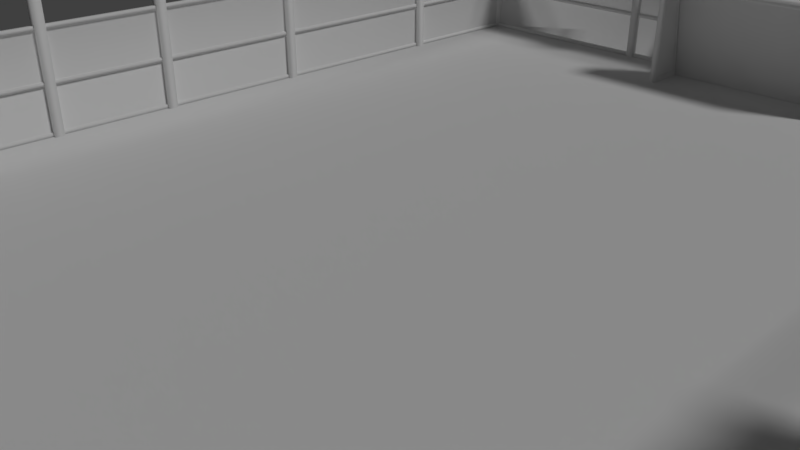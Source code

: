# Source: Quadra_p_blica.blend  (saved by Blender 2.79.0; exported with 4.5.12 LTS)
import bpy
from mathutils import Matrix  # noqa: F401  (used for matrix-valued properties, if any)

bpy.ops.wm.read_factory_settings(use_empty=True)
scene = bpy.context.scene
scene.name = 'Scene'

# ---- collections
col_collection_1 = bpy.data.collections.new('Collection 1'); scene.collection.children.link(col_collection_1)

# ---- materials (node trees are filled in below, after node groups)
mat_material = bpy.data.materials.new('Material')
mat_material.alpha_threshold = 0.0
mat_material.use_transparent_shadow = False
mat_material.roughness = 0.5
mat_material.specular_intensity = 0.03
mat_material.line_color = (0.0, 0.0, 0.0, 1.0)
mat_material_002 = bpy.data.materials.new('Material.002')
mat_material_002.alpha_threshold = 0.0
mat_material_002.use_transparent_shadow = False
mat_material_002.roughness = 0.5
mat_material_002.specular_intensity = 0.03

# ---- material node trees

# ---- world
world_world = bpy.data.worlds.new('World'); scene.world = world_world
world_world.color = (0.05088, 0.05088, 0.05088)
world_world.use_sun_shadow = False
world_world.sun_shadow_jitter_overblur = 0.0
world_world.cycles.sampling_method = 'MANUAL'

# ---- cameras
cam_camera = bpy.data.cameras.new('Camera')
cam_camera.clip_end = 100.0
cam_camera.lens = 35.0
cam_camera.sensor_width = 32.0
cam_camera.sensor_height = 18.0
cam_camera.ortho_scale = 7.314
cam_camera.dof.focus_distance = 0.0
cam_camera.dof.aperture_fstop = 128.0

# ---- lights
light_lamp = bpy.data.lights.new('Lamp', 'SUN')
light_lamp.transmission_factor = 0.0
light_lamp.cutoff_distance = 30.0
light_lamp.angle = 0.1993
light_lamp.energy = 1.0
light_lamp.shadow_buffer_clip_start = 1.001
light_lamp.shadow_soft_size = 0.1
light_lamp.shadow_cascade_max_distance = 1000.0

# ---- meshes
me_cube = bpy.data.meshes.new('Cube')
me_cube.from_pydata([(6.909, 10.47, 0.0), (-6.909, 10.47, 0.0), (6.909, -10.47, 0.0), (-6.909, -10.47, 0.0), (5.642, 8.974, 0.0), (-5.642, 8.974, 0.0), (5.642, -8.974, 0.0), (-5.642, -8.974, 0.0), (6.909, 10.47, 1.874), (-6.909, 10.47, 1.874), (6.909, -10.47, 1.874), (-6.909, -10.47, 1.874), (6.918, 10.48, 0.0), (-6.918, 10.48, 0.0), (6.918, -10.48, 0.0), (-6.918, -10.48, 0.0), (6.918, 10.48, 1.874), (-6.918, 10.48, 1.874), (6.918, -10.48, 1.874), (-6.918, -10.48, 1.874), (-1.619, -9.082, 0.001248), (-1.619, -9.082, 0.1076), (-1.619, -8.976, 0.001248), (-1.619, -8.976, 0.1076), (-1.512, -9.082, 0.001248), (-1.512, -9.082, 0.1076), (-1.512, -8.976, 0.001248), (-1.512, -8.976, 0.1076), (-1.619, -9.082, 1.899), (-1.619, -8.976, 1.899), (-1.512, -8.976, 1.899), (-1.512, -9.082, 1.899), (-1.619, -9.082, 2.003), (-1.619, -8.976, 2.003), (-1.512, -8.976, 2.003), (-1.512, -9.082, 2.003), (1.557, -9.073, 2.004), (-1.536, -9.073, 2.004), (1.557, -9.524, 2.004), (-1.536, -9.524, 2.004), (-1.512, -9.437, 1.899), (-1.619, -9.437, 1.899), (-1.512, -9.437, 2.003), (-1.619, -9.437, 2.003), (-1.512, -9.521, 1.899), (-1.619, -9.521, 1.899), (-1.512, -9.521, 2.003), (-1.619, -9.521, 2.003), (-1.512, -9.703, 0.1077), (-1.619, -9.703, 0.1077), (-1.512, -9.787, 0.1077), (-1.619, -9.787, 0.1077), (-1.512, -9.703, 0.001027), (-1.619, -9.703, 0.001027), (-1.512, -9.787, 0.001027), (-1.619, -9.787, 0.001027), (1.619, -9.082, 0.001248), (1.619, -9.082, 0.1076), (1.619, -8.976, 0.001248), (1.619, -8.976, 0.1076), (1.512, -9.082, 0.001248), (1.512, -9.082, 0.1076), (1.512, -8.976, 0.001248), (1.512, -8.976, 0.1076), (1.619, -9.082, 1.899), (1.619, -8.976, 1.899), (1.512, -8.976, 1.899), (1.512, -9.082, 1.899), (1.619, -9.082, 2.003), (1.619, -8.976, 2.003), (1.512, -8.976, 2.003), (1.512, -9.082, 2.003), (1.512, -9.437, 1.899), (1.619, -9.437, 1.899), (1.512, -9.437, 2.003), (1.619, -9.437, 2.003), (1.512, -9.521, 1.899), (1.619, -9.521, 1.899), (1.512, -9.521, 2.003), (1.619, -9.521, 2.003), (1.512, -9.703, 0.1077), (1.619, -9.703, 0.1077), (1.512, -9.787, 0.1077), (1.619, -9.787, 0.1077), (1.512, -9.703, 0.001027), (1.619, -9.703, 0.001027), (1.512, -9.787, 0.001027), (1.619, -9.787, 0.001027), (1.557, -9.792, 0.1073), (-1.536, -9.792, 0.1073), (1.557, -9.792, -0.0001594), (-1.536, -9.792, -0.0001594), (1.559, -9.504, 1.888), (1.559, -9.725, 0.09388), (1.559, -9.041, 1.888), (1.559, -9.041, 0.09388), (-1.586, -9.504, 1.888), (-1.586, -9.725, 0.09388), (-1.586, -9.041, 1.888), (-1.586, -9.041, 0.09388), (6.813, -1.132, -0.003466), (6.813, -1.132, 3.014), (6.813, -0.9599, -0.003466), (6.813, -0.9599, 3.014), (6.985, -1.132, -0.003466), (6.985, -1.132, 3.014), (6.985, -0.9599, -0.003466), (6.985, -0.9599, 3.014), (-6.951, 10.42, 2.853), (-6.951, -10.43, 2.853), (-6.951, 10.42, 2.929), (-6.951, -10.43, 2.929), (-6.875, 10.42, 2.853), (-6.875, -10.43, 2.853), (-6.875, 10.42, 2.929), (-6.875, -10.43, 2.929), (6.874, 1.087, 2.854), (6.95, 1.087, 2.854), (6.874, 1.087, 2.93), (6.95, 1.087, 2.93), (6.829, 10.4, 2.853), (-6.841, 10.4, 2.853), (6.829, 10.4, 2.929), (-6.841, 10.4, 2.929), (6.829, 10.48, 2.853), (-6.841, 10.48, 2.853), (6.829, 10.48, 2.929), (-6.841, 10.48, 2.929), (6.95, 10.42, 2.93), (6.95, 10.42, 2.854), (6.874, 10.42, 2.93), (6.874, 10.42, 2.854), (6.918, -1.044, 0.0), (6.918, 1.044, 0.0), (6.918, -1.044, 1.874), (6.918, 1.044, 1.874), (5.642, -0.8954, 0.0), (5.642, 0.8954, 0.0), (-5.642, 0.8954, 0.0), (-5.642, -0.8954, 0.0), (6.909, -1.044, 0.0), (6.909, 1.044, 0.0), (-6.909, 1.044, 0.0), (-6.909, -1.044, 0.0), (6.909, -1.044, 1.874), (6.909, 1.044, 1.874), (-6.909, 1.044, 1.874), (-6.909, -1.044, 1.874), (6.959, 1.176, 2.845), (6.959, 1.176, 2.939), (6.865, 1.176, 2.939), (6.865, 1.176, 2.845), (6.959, -1.026, 2.939), (6.959, -1.026, 2.845), (6.865, -1.026, 2.939), (6.865, -1.026, 2.845), (6.918, -1.025, 0.04402), (6.918, 1.025, 0.04402), (6.918, -1.025, 2.895), (6.918, 1.025, 2.895), (6.944, 1.176, 0.7962), (6.944, 1.176, 0.8605), (6.88, 1.176, 0.8605), (6.88, 1.176, 0.7962), (6.944, -1.026, 0.8605), (6.944, -1.026, 0.7962), (6.88, -1.026, 0.8605), (6.88, -1.026, 0.7962), (6.892, -1.025, 2.895), (6.892, 1.025, 2.895), (6.892, -1.025, 0.04402), (6.892, 1.025, 0.04402), (6.941, -0.893, 2.887), (6.941, -0.9517, 2.887), (6.883, -0.9517, 2.887), (6.883, -0.893, 2.887), (6.941, -0.9517, 0.05733), (6.941, -0.893, 0.05733), (6.883, -0.9517, 0.05733), (6.883, -0.893, 0.05733), (6.858, 0.7217, 1.224), (6.858, 0.7217, 1.54), (6.858, 0.9467, 1.224), (6.858, 0.9467, 1.54), (6.954, 0.7217, 1.224), (6.954, 0.7217, 1.54), (6.954, 0.9467, 1.224), (6.954, 0.9467, 1.54), (6.944, 1.176, 1.8), (6.944, 1.176, 1.864), (6.88, 1.176, 1.864), (6.88, 1.176, 1.8), (6.944, -1.026, 1.864), (6.944, -1.026, 1.8), (6.88, -1.026, 1.864), (6.88, -1.026, 1.8), (6.941, 1.058, 2.887), (6.941, 0.9997, 2.887), (6.883, 0.9997, 2.887), (6.883, 1.058, 2.887), (6.941, 0.9997, 0.05733), (6.941, 1.058, 0.05733), (6.883, 0.9997, 0.05733), (6.883, 1.058, 0.05733), (6.959, 1.176, 0.008877), (6.959, 1.176, 0.1029), (6.865, 1.176, 0.1029), (6.865, 1.176, 0.008877), (6.959, -1.026, 0.1029), (6.959, -1.026, 0.008876), (6.865, -1.026, 0.1029), (6.865, -1.026, 0.008876), (6.813, 1.075, -0.003466), (6.813, 1.075, 3.014), (6.813, 1.247, -0.003466), (6.813, 1.247, 3.014), (6.985, 1.075, -0.003466), (6.985, 1.075, 3.014), (6.985, 1.247, -0.003466), (6.985, 1.247, 3.014), (6.874, -10.45, 2.854), (6.95, -10.45, 2.854), (6.874, -10.45, 2.93), (6.95, -10.45, 2.93), (6.95, -1.118, 2.93), (6.95, -1.118, 2.854), (6.874, -1.118, 2.93), (6.874, -1.118, 2.854), (6.874, 1.087, 1.811), (6.95, 1.087, 1.811), (6.874, 1.087, 1.887), (6.95, 1.087, 1.887), (6.95, 10.42, 1.887), (6.95, 10.42, 1.811), (6.874, 10.42, 1.887), (6.874, 10.42, 1.811), (6.874, -10.45, 1.811), (6.95, -10.45, 1.811), (6.874, -10.45, 1.887), (6.95, -10.45, 1.887), (6.95, -1.118, 1.887), (6.95, -1.118, 1.811), (6.874, -1.118, 1.887), (6.874, -1.118, 1.811), (6.874, 1.087, 0.9052), (6.95, 1.087, 0.9052), (6.874, 1.087, 0.9813), (6.95, 1.087, 0.9813), (6.95, 10.42, 0.9813), (6.95, 10.42, 0.9052), (6.874, 10.42, 0.9813), (6.874, 10.42, 0.9052), (6.874, -10.45, 0.9052), (6.95, -10.45, 0.9052), (6.874, -10.45, 0.9813), (6.95, -10.45, 0.9813), (6.95, -1.118, 0.9813), (6.95, -1.118, 0.9052), (6.874, -1.118, 0.9813), (6.874, -1.118, 0.9052), (6.874, 1.087, 0.009133), (6.95, 1.087, 0.009133), (6.874, 1.087, 0.08517), (6.95, 1.087, 0.08517), (6.95, 10.42, 0.08517), (6.95, 10.42, 0.009133), (6.874, 10.42, 0.08517), (6.874, 10.42, 0.009133), (6.874, -10.45, 0.009133), (6.95, -10.45, 0.009133), (6.874, -10.45, 0.08517), (6.95, -10.45, 0.08517), (6.95, -1.118, 0.08517), (6.95, -1.118, 0.009133), (6.874, -1.118, 0.08517), (6.874, -1.118, 0.009133), (6.813, 3.879, -0.003466), (6.813, 3.879, 3.014), (6.813, 4.051, -0.003466), (6.813, 4.051, 3.014), (6.985, 3.879, -0.003466), (6.985, 3.879, 3.014), (6.985, 4.051, -0.003466), (6.985, 4.051, 3.014), (6.813, 7.557, -0.003466), (6.813, 7.557, 3.014), (6.813, 7.729, -0.003466), (6.813, 7.729, 3.014), (6.985, 7.557, -0.003466), (6.985, 7.557, 3.014), (6.985, 7.729, -0.003466), (6.985, 7.729, 3.014), (6.813, 10.38, -0.003466), (6.813, 10.38, 3.014), (6.813, 10.56, -0.003466), (6.813, 10.56, 3.014), (6.985, 10.38, -0.003466), (6.985, 10.38, 3.014), (6.985, 10.56, -0.003466), (6.985, 10.56, 3.014), (6.813, -10.54, -0.003466), (6.813, -10.54, 3.014), (6.813, -10.37, -0.003466), (6.813, -10.37, 3.014), (6.985, -10.54, -0.003466), (6.985, -10.54, 3.014), (6.985, -10.37, -0.003466), (6.985, -10.37, 3.014), (6.813, -6.803, -0.003466), (6.813, -6.803, 3.014), (6.813, -6.631, -0.003466), (6.813, -6.631, 3.014), (6.985, -6.803, -0.003466), (6.985, -6.803, 3.014), (6.985, -6.631, -0.003466), (6.985, -6.631, 3.014), (6.813, -3.976, -0.003466), (6.813, -3.976, 3.014), (6.813, -3.804, -0.003466), (6.813, -3.804, 3.014), (6.985, -3.976, -0.003466), (6.985, -3.976, 3.014), (6.985, -3.804, -0.003466), (6.985, -3.804, 3.014), (-6.997, -1.132, -0.003466), (-6.997, -1.132, 3.014), (-6.997, -0.9599, -0.003466), (-6.997, -0.9599, 3.014), (-6.825, -1.132, -0.003466), (-6.825, -1.132, 3.014), (-6.825, -0.9599, -0.003466), (-6.825, -0.9599, 3.014), (-6.997, 1.075, -0.003466), (-6.997, 1.075, 3.014), (-6.997, 1.247, -0.003466), (-6.997, 1.247, 3.014), (-6.825, 1.075, -0.003466), (-6.825, 1.075, 3.014), (-6.825, 1.247, -0.003466), (-6.825, 1.247, 3.014), (-6.997, 3.879, -0.003466), (-6.997, 3.879, 3.014), (-6.997, 4.051, -0.003466), (-6.997, 4.051, 3.014), (-6.825, 3.879, -0.003466), (-6.825, 3.879, 3.014), (-6.825, 4.051, -0.003466), (-6.825, 4.051, 3.014), (-6.997, 7.557, -0.003466), (-6.997, 7.557, 3.014), (-6.997, 7.729, -0.003466), (-6.997, 7.729, 3.014), (-6.825, 7.557, -0.003466), (-6.825, 7.557, 3.014), (-6.825, 7.729, -0.003466), (-6.825, 7.729, 3.014), (-6.997, 10.38, -0.003466), (-6.997, 10.38, 3.014), (-6.997, 10.56, -0.003466), (-6.997, 10.56, 3.014), (-6.825, 10.38, -0.003466), (-6.825, 10.38, 3.014), (-6.825, 10.56, -0.003466), (-6.825, 10.56, 3.014), (-6.997, -10.55, -0.003466), (-6.997, -10.55, 3.014), (-6.997, -10.38, -0.003466), (-6.997, -10.38, 3.014), (-6.825, -10.55, -0.003466), (-6.825, -10.55, 3.014), (-6.825, -10.38, -0.003466), (-6.825, -10.38, 3.014), (-6.997, -6.803, -0.003466), (-6.997, -6.803, 3.014), (-6.997, -6.631, -0.003466), (-6.997, -6.631, 3.014), (-6.825, -6.803, -0.003466), (-6.825, -6.803, 3.014), (-6.825, -6.631, -0.003466), (-6.825, -6.631, 3.014), (-6.997, -3.976, -0.003466), (-6.997, -3.976, 3.014), (-6.997, -3.804, -0.003466), (-6.997, -3.804, 3.014), (-6.825, -3.976, -0.003466), (-6.825, -3.976, 3.014), (-6.825, -3.804, -0.003466), (-6.825, -3.804, 3.014), (2.931, 10.38, -0.003466), (2.931, 10.38, 3.014), (2.931, 10.56, -0.003466), (2.931, 10.56, 3.014), (3.103, 10.38, -0.003466), (3.103, 10.38, 3.014), (3.103, 10.56, -0.003466), (3.103, 10.56, 3.014), (-0.1577, 10.38, -0.003466), (-0.1577, 10.38, 3.014), (-0.1577, 10.56, -0.003466), (-0.1577, 10.56, 3.014), (0.01416, 10.38, -0.003466), (0.01416, 10.38, 3.014), (0.01416, 10.56, -0.003466), (0.01416, 10.56, 3.014), (-3.05, 10.38, -0.003466), (-3.05, 10.38, 3.014), (-3.05, 10.56, -0.003466), (-3.05, 10.56, 3.014), (-2.878, 10.38, -0.003466), (-2.878, 10.38, 3.014), (-2.878, 10.56, -0.003466), (-2.878, 10.56, 3.014), (2.931, -10.56, -0.003466), (2.931, -10.56, 3.014), (2.931, -10.39, -0.003466), (2.931, -10.39, 3.014), (3.103, -10.56, -0.003466), (3.103, -10.56, 3.014), (3.103, -10.39, -0.003466), (3.103, -10.39, 3.014), (-0.1577, -10.56, -0.003466), (-0.1577, -10.56, 3.014), (-0.1577, -10.39, -0.003466), (-0.1577, -10.39, 3.014), (0.01416, -10.56, -0.003466), (0.01416, -10.56, 3.014), (0.01416, -10.39, -0.003466), (0.01416, -10.39, 3.014), (-3.05, -10.56, -0.003466), (-3.05, -10.56, 3.014), (-3.05, -10.39, -0.003466), (-3.05, -10.39, 3.014), (-2.878, -10.56, -0.003466), (-2.878, -10.56, 3.014), (-2.878, -10.39, -0.003466), (-2.878, -10.39, 3.014), (-6.951, 10.42, 1.833), (-6.951, -10.43, 1.833), (-6.951, 10.42, 1.909), (-6.951, -10.43, 1.909), (-6.875, 10.42, 1.833), (-6.875, -10.43, 1.833), (-6.875, 10.42, 1.909), (-6.875, -10.43, 1.909), (6.829, 10.4, 1.833), (-6.841, 10.4, 1.833), (6.829, 10.4, 1.909), (-6.841, 10.4, 1.909), (6.829, 10.48, 1.833), (-6.841, 10.48, 1.833), (6.829, 10.48, 1.909), (-6.841, 10.48, 1.909), (-6.951, 10.42, 0.8924), (-6.951, -10.43, 0.8924), (-6.951, 10.42, 0.9685), (-6.951, -10.43, 0.9685), (-6.875, 10.42, 0.8924), (-6.875, -10.43, 0.8924), (-6.875, 10.42, 0.9685), (-6.875, -10.43, 0.9685), (6.829, 10.4, 0.8924), (-6.841, 10.4, 0.8924), (6.829, 10.4, 0.9685), (-6.841, 10.4, 0.9685), (6.829, 10.48, 0.8924), (-6.841, 10.48, 0.8924), (6.829, 10.48, 0.9685), (-6.841, 10.48, 0.9685), (-6.951, 10.42, 0.001429), (-6.951, -10.43, 0.001429), (-6.951, 10.42, 0.07747), (-6.951, -10.43, 0.07747), (-6.875, 10.42, 0.001429), (-6.875, -10.43, 0.001429), (-6.875, 10.42, 0.07747), (-6.875, -10.43, 0.07747), (6.829, 10.4, 0.001429), (-6.841, 10.4, 0.001429), (6.829, 10.4, 0.07747), (-6.841, 10.4, 0.07747), (6.829, 10.48, 0.001429), (-6.841, 10.48, 0.001429), (6.829, 10.48, 0.07747), (-6.841, 10.48, 0.07747), (6.829, -10.51, 2.853), (-6.841, -10.51, 2.853), (6.829, -10.51, 2.929), (-6.841, -10.51, 2.929), (6.829, -10.44, 2.853), (-6.841, -10.44, 2.853), (6.829, -10.44, 2.929), (-6.841, -10.44, 2.929), (6.829, -10.51, 1.833), (-6.841, -10.51, 1.833), (6.829, -10.51, 1.909), (-6.841, -10.51, 1.909), (6.829, -10.44, 1.833), (-6.841, -10.44, 1.833), (6.829, -10.44, 1.909), (-6.841, -10.44, 1.909), (6.829, -10.51, 0.8924), (-6.841, -10.51, 0.8924), (6.829, -10.51, 0.9685), (-6.841, -10.51, 0.9685), (6.829, -10.44, 0.8924), (-6.841, -10.44, 0.8924), (6.829, -10.44, 0.9685), (-6.841, -10.44, 0.9685), (6.829, -10.51, 0.001429), (-6.841, -10.51, 0.001429), (6.829, -10.51, 0.07747), (-6.841, -10.51, 0.07747), (6.829, -10.44, 0.001429), (-6.841, -10.44, 0.001429), (6.829, -10.44, 0.07747), (-6.841, -10.44, 0.07747), (1.534, -9.078, 1.99), (-1.514, -9.078, 1.99), (1.534, -9.523, 1.99), (-1.514, -9.523, 1.99), (1.534, -9.787, 0.1206), (-1.514, -9.787, 0.1206), (1.534, -9.787, 0.01466), (-1.514, -9.787, 0.01466), (1.536, -9.503, 1.875), (1.536, -9.721, 0.1073), (1.536, -9.046, 1.875), (1.536, -9.046, 0.1073), (-1.563, -9.503, 1.875), (-1.563, -9.721, 0.1073), (-1.563, -9.046, 1.875), (-1.563, -9.046, 0.1073), (1.618, 9.174, 0.001248), (1.618, 9.174, 0.1076), (1.618, 9.067, 0.001248), (1.618, 9.067, 0.1076), (1.511, 9.174, 0.001248), (1.511, 9.174, 0.1076), (1.511, 9.067, 0.001248), (1.511, 9.067, 0.1076), (1.618, 9.174, 1.899), (1.618, 9.067, 1.899), (1.511, 9.067, 1.899), (1.511, 9.174, 1.899), (1.618, 9.174, 2.003), (1.618, 9.067, 2.003), (1.511, 9.067, 2.003), (1.511, 9.174, 2.003), (-1.558, 9.164, 2.004), (1.535, 9.164, 2.004), (-1.558, 9.615, 2.004), (1.535, 9.615, 2.004), (1.511, 9.528, 1.899), (1.618, 9.528, 1.899), (1.511, 9.528, 2.003), (1.618, 9.528, 2.003), (1.511, 9.612, 1.899), (1.618, 9.612, 1.899), (1.511, 9.612, 2.003), (1.618, 9.612, 2.003), (1.511, 9.795, 0.1077), (1.618, 9.795, 0.1077), (1.511, 9.879, 0.1077), (1.618, 9.879, 0.1077), (1.511, 9.795, 0.001027), (1.618, 9.795, 0.001027), (1.511, 9.879, 0.001027), (1.618, 9.879, 0.001027), (-1.62, 9.174, 0.001248), (-1.62, 9.174, 0.1076), (-1.62, 9.067, 0.001248), (-1.62, 9.067, 0.1076), (-1.514, 9.174, 0.001248), (-1.514, 9.174, 0.1076), (-1.514, 9.067, 0.001248), (-1.514, 9.067, 0.1076), (-1.62, 9.174, 1.899), (-1.62, 9.067, 1.899), (-1.514, 9.067, 1.899), (-1.514, 9.174, 1.899), (-1.62, 9.174, 2.003), (-1.62, 9.067, 2.003), (-1.514, 9.067, 2.003), (-1.514, 9.174, 2.003), (-1.514, 9.528, 1.899), (-1.62, 9.528, 1.899), (-1.514, 9.528, 2.003), (-1.62, 9.528, 2.003), (-1.514, 9.612, 1.899), (-1.62, 9.612, 1.899), (-1.514, 9.612, 2.003), (-1.62, 9.612, 2.003), (-1.514, 9.795, 0.1077), (-1.62, 9.795, 0.1077), (-1.514, 9.879, 0.1077), (-1.62, 9.879, 0.1077), (-1.514, 9.795, 0.001027), (-1.62, 9.795, 0.001027), (-1.514, 9.879, 0.001027), (-1.62, 9.879, 0.001027), (-1.558, 9.884, 0.1073), (1.535, 9.884, 0.1073), (-1.558, 9.884, -0.0001594), (1.535, 9.884, -0.0001594), (-1.56, 9.595, 1.888), (-1.56, 9.816, 0.09388), (-1.56, 9.132, 1.888), (-1.56, 9.132, 0.09388), (1.585, 9.595, 1.888), (1.585, 9.816, 0.09388), (1.585, 9.132, 1.888), (1.585, 9.132, 0.09388), (-1.535, 9.169, 1.99), (1.513, 9.169, 1.99), (-1.535, 9.614, 1.99), (1.513, 9.614, 1.99), (-1.535, 9.878, 0.1206), (1.513, 9.878, 0.1206), (-1.535, 9.878, 0.01466), (1.513, 9.878, 0.01466), (-1.537, 9.594, 1.875), (-1.537, 9.812, 0.1073), (-1.537, 9.138, 1.875), (-1.537, 9.138, 0.1073), (1.561, 9.594, 1.875), (1.561, 9.812, 0.1073), (1.561, 9.138, 1.875), (1.561, 9.138, 0.1073)], [], [(138, 137, 4, 5), (5, 4, 0, 1), (136, 6, 2, 140), (6, 7, 3, 2), (138, 5, 1, 142), (2, 3, 11, 10), (1, 0, 8, 9), (142, 1, 9, 146), (140, 2, 10, 144), (14, 18, 19, 15), (13, 17, 16, 12), (15, 19, 17, 13), (132, 134, 18, 14), (20, 21, 23, 22), (22, 23, 27, 26), (26, 27, 25, 24), (21, 49, 48, 25), (56, 58, 59, 57), (27, 23, 29, 30), (70, 34, 35, 71), (25, 27, 30, 31), (23, 21, 28, 29), (21, 25, 31, 28), (34, 33, 32, 35), (29, 28, 32, 33), (31, 35, 42, 40), (30, 29, 33, 34), (40, 42, 46, 44), (39, 38, 36, 37), (71, 35, 31, 67), (66, 30, 34, 70), (35, 32, 43, 42), (28, 31, 40, 41), (32, 28, 41, 43), (45, 44, 46, 47), (40, 44, 50, 48), (43, 41, 45, 47), (42, 43, 47, 46), (48, 50, 54, 52), (41, 40, 48, 49), (45, 41, 49, 51), (44, 45, 51, 50), (25, 48, 52, 24), (20, 53, 49, 21), (51, 49, 53, 55), (50, 51, 55, 54), (58, 62, 63, 59), (62, 60, 61, 63), (57, 61, 80, 81), (63, 66, 65, 59), (96, 98, 99, 97), (61, 67, 66, 63), (59, 65, 64, 57), (57, 64, 67, 61), (70, 71, 68, 69), (65, 69, 68, 64), (67, 72, 74, 71), (66, 70, 69, 65), (72, 76, 78, 74), (38, 39, 89, 88), (88, 89, 91, 90), (92, 93, 95, 94), (71, 74, 75, 68), (64, 73, 72, 67), (68, 75, 73, 64), (77, 79, 78, 76), (72, 80, 82, 76), (75, 79, 77, 73), (74, 78, 79, 75), (80, 84, 86, 82), (73, 81, 80, 72), (77, 83, 81, 73), (76, 82, 83, 77), (61, 60, 84, 80), (56, 57, 81, 85), (83, 87, 85, 81), (82, 86, 87, 83), (67, 31, 30, 66), (100, 101, 103, 102), (102, 103, 107, 106), (106, 107, 105, 104), (104, 105, 101, 100), (107, 103, 101, 105), (108, 109, 111, 110), (110, 111, 115, 114), (114, 115, 113, 112), (112, 113, 109, 108), (120, 122, 123, 121), (122, 126, 127, 123), (126, 124, 125, 127), (124, 120, 121, 125), (129, 117, 116, 131), (128, 119, 117, 129), (130, 118, 119, 128), (131, 116, 118, 130), (12, 16, 135, 133), (160, 165, 167, 163), (0, 141, 145, 8), (3, 143, 147, 11), (143, 142, 146, 147), (7, 139, 143, 3), (139, 138, 142, 143), (4, 137, 141, 0), (137, 136, 140, 141), (7, 6, 136, 139), (139, 136, 137, 138), (148, 153, 155, 151), (149, 152, 153, 148), (150, 154, 152, 149), (151, 155, 154, 150), (157, 159, 158, 156), (161, 164, 165, 160), (162, 166, 164, 161), (163, 167, 166, 162), (170, 168, 169, 171), (172, 177, 179, 175), (173, 176, 177, 172), (174, 178, 176, 173), (175, 179, 178, 174), (180, 181, 183, 182), (182, 183, 187, 186), (186, 187, 185, 184), (184, 185, 181, 180), (182, 186, 184, 180), (187, 183, 181, 185), (188, 193, 195, 191), (189, 192, 193, 188), (190, 194, 192, 189), (191, 195, 194, 190), (196, 201, 203, 199), (197, 200, 201, 196), (198, 202, 200, 197), (199, 203, 202, 198), (204, 209, 211, 207), (205, 208, 209, 204), (206, 210, 208, 205), (207, 211, 210, 206), (212, 213, 215, 214), (214, 215, 219, 218), (218, 219, 217, 216), (216, 217, 213, 212), (219, 215, 213, 217), (225, 221, 220, 227), (224, 223, 221, 225), (226, 222, 223, 224), (227, 220, 222, 226), (233, 229, 228, 235), (232, 231, 229, 233), (234, 230, 231, 232), (235, 228, 230, 234), (241, 237, 236, 243), (240, 239, 237, 241), (242, 238, 239, 240), (243, 236, 238, 242), (249, 245, 244, 251), (248, 247, 245, 249), (250, 246, 247, 248), (251, 244, 246, 250), (257, 253, 252, 259), (256, 255, 253, 257), (258, 254, 255, 256), (259, 252, 254, 258), (265, 261, 260, 267), (264, 263, 261, 265), (266, 262, 263, 264), (267, 260, 262, 266), (273, 269, 268, 275), (272, 271, 269, 273), (274, 270, 271, 272), (275, 268, 270, 274), (276, 277, 279, 278), (278, 279, 283, 282), (282, 283, 281, 280), (280, 281, 277, 276), (283, 279, 277, 281), (284, 285, 287, 286), (286, 287, 291, 290), (290, 291, 289, 288), (288, 289, 285, 284), (291, 287, 285, 289), (292, 293, 295, 294), (294, 295, 299, 298), (298, 299, 297, 296), (296, 297, 293, 292), (299, 295, 293, 297), (300, 301, 303, 302), (302, 303, 307, 306), (306, 307, 305, 304), (304, 305, 301, 300), (307, 303, 301, 305), (308, 309, 311, 310), (310, 311, 315, 314), (314, 315, 313, 312), (312, 313, 309, 308), (315, 311, 309, 313), (316, 317, 319, 318), (318, 319, 323, 322), (322, 323, 321, 320), (320, 321, 317, 316), (323, 319, 317, 321), (324, 325, 327, 326), (326, 327, 331, 330), (330, 331, 329, 328), (328, 329, 325, 324), (331, 327, 325, 329), (332, 333, 335, 334), (334, 335, 339, 338), (338, 339, 337, 336), (336, 337, 333, 332), (339, 335, 333, 337), (340, 341, 343, 342), (342, 343, 347, 346), (346, 347, 345, 344), (344, 345, 341, 340), (347, 343, 341, 345), (348, 349, 351, 350), (350, 351, 355, 354), (354, 355, 353, 352), (352, 353, 349, 348), (355, 351, 349, 353), (356, 357, 359, 358), (358, 359, 363, 362), (362, 363, 361, 360), (360, 361, 357, 356), (363, 359, 357, 361), (364, 365, 367, 366), (366, 367, 371, 370), (370, 371, 369, 368), (368, 369, 365, 364), (371, 367, 365, 369), (372, 373, 375, 374), (374, 375, 379, 378), (378, 379, 377, 376), (376, 377, 373, 372), (379, 375, 373, 377), (380, 381, 383, 382), (382, 383, 387, 386), (386, 387, 385, 384), (384, 385, 381, 380), (387, 383, 381, 385), (388, 389, 391, 390), (390, 391, 395, 394), (394, 395, 393, 392), (392, 393, 389, 388), (395, 391, 389, 393), (396, 397, 399, 398), (398, 399, 403, 402), (402, 403, 401, 400), (400, 401, 397, 396), (403, 399, 397, 401), (404, 405, 407, 406), (406, 407, 411, 410), (410, 411, 409, 408), (408, 409, 405, 404), (411, 407, 405, 409), (412, 413, 415, 414), (414, 415, 419, 418), (418, 419, 417, 416), (416, 417, 413, 412), (419, 415, 413, 417), (420, 421, 423, 422), (422, 423, 427, 426), (426, 427, 425, 424), (424, 425, 421, 420), (427, 423, 421, 425), (428, 429, 431, 430), (430, 431, 435, 434), (434, 435, 433, 432), (432, 433, 429, 428), (435, 431, 429, 433), (436, 437, 439, 438), (438, 439, 443, 442), (442, 443, 441, 440), (440, 441, 437, 436), (444, 446, 447, 445), (446, 450, 451, 447), (450, 448, 449, 451), (448, 444, 445, 449), (452, 453, 455, 454), (454, 455, 459, 458), (458, 459, 457, 456), (456, 457, 453, 452), (460, 462, 463, 461), (462, 466, 467, 463), (466, 464, 465, 467), (464, 460, 461, 465), (468, 469, 471, 470), (470, 471, 475, 474), (474, 475, 473, 472), (472, 473, 469, 468), (476, 478, 479, 477), (478, 482, 483, 479), (482, 480, 481, 483), (480, 476, 477, 481), (484, 486, 487, 485), (486, 490, 491, 487), (490, 488, 489, 491), (488, 484, 485, 489), (492, 494, 495, 493), (494, 498, 499, 495), (498, 496, 497, 499), (496, 492, 493, 497), (500, 502, 503, 501), (502, 506, 507, 503), (506, 504, 505, 507), (504, 500, 501, 505), (508, 510, 511, 509), (510, 514, 515, 511), (514, 512, 513, 515), (512, 508, 509, 513), (519, 517, 516, 518), (528, 529, 531, 530), (518, 520, 521, 519), (520, 522, 523, 521), (524, 526, 527, 525), (532, 533, 535, 534), (534, 535, 539, 538), (538, 539, 537, 536), (533, 561, 560, 537), (568, 570, 571, 569), (539, 535, 541, 542), (582, 546, 547, 583), (537, 539, 542, 543), (535, 533, 540, 541), (533, 537, 543, 540), (546, 545, 544, 547), (541, 540, 544, 545), (543, 547, 554, 552), (542, 541, 545, 546), (552, 554, 558, 556), (551, 550, 548, 549), (583, 547, 543, 579), (578, 542, 546, 582), (547, 544, 555, 554), (540, 543, 552, 553), (544, 540, 553, 555), (557, 556, 558, 559), (552, 556, 562, 560), (555, 553, 557, 559), (554, 555, 559, 558), (560, 562, 566, 564), (553, 552, 560, 561), (557, 553, 561, 563), (556, 557, 563, 562), (537, 560, 564, 536), (532, 565, 561, 533), (563, 561, 565, 567), (562, 563, 567, 566), (570, 574, 575, 571), (574, 572, 573, 575), (569, 573, 592, 593), (575, 578, 577, 571), (608, 610, 611, 609), (573, 579, 578, 575), (571, 577, 576, 569), (569, 576, 579, 573), (582, 583, 580, 581), (577, 581, 580, 576), (579, 584, 586, 583), (578, 582, 581, 577), (584, 588, 590, 586), (550, 551, 601, 600), (600, 601, 603, 602), (604, 605, 607, 606), (583, 586, 587, 580), (576, 585, 584, 579), (580, 587, 585, 576), (589, 591, 590, 588), (584, 592, 594, 588), (587, 591, 589, 585), (586, 590, 591, 587), (592, 596, 598, 594), (585, 593, 592, 584), (589, 595, 593, 585), (588, 594, 595, 589), (573, 572, 596, 592), (568, 569, 593, 597), (595, 599, 597, 593), (594, 598, 599, 595), (579, 543, 542, 578), (615, 613, 612, 614), (624, 625, 627, 626), (614, 616, 617, 615), (616, 618, 619, 617), (620, 622, 623, 621)])
me_cube.polygons.foreach_set('use_smooth', [True] * 385)
me_cube.polygons.foreach_set('material_index', [0, 0, 0, 0, 0, 0, 0, 0, 0, 0, 0, 0, 0, 0, 0, 0, 0, 0, 0, 0, 0, 0, 0, 0, 0, 0, 0, 0, 1, 0, 0, 0, 0, 0, 0, 0, 0, 0, 0, 0, 0, 0, 0, 0, 0, 0, 0, 0, 0, 0, 1, 0, 0, 0, 0, 0, 0, 0, 0, 1, 1, 1, 0, 0, 0, 0, 0, 0, 0, 0, 0, 0, 0, 0, 0, 0, 0, 0, 0, 0, 0, 0, 0, 0, 0, 0, 0, 0, 0, 0, 0, 0, 0, 0, 0, 0, 0, 0, 0, 0, 0, 0, 0, 0, 0, 0, 0, 0, 0, 0, 0, 0, 0, 0, 0, 0, 0, 0, 0, 0, 0, 0, 0, 0, 0, 0, 0, 0, 0, 0, 0, 0, 0, 0, 0, 0, 0, 0, 0, 0, 0, 0, 0, 0, 0, 0, 0, 0, 0, 0, 0, 0, 0, 0, 0, 0, 0, 0, 0, 0, 0, 0, 0, 0, 0, 0, 0, 0, 0, 0, 0, 0, 0, 0, 0, 0, 0, 0, 0, 0, 0, 0, 0, 0, 0, 0, 0, 0, 0, 0, 0, 0, 0, 0, 0, 0, 0, 0, 0, 0, 0, 0, 0, 0, 0, 0, 0, 0, 0, 0, 0, 0, 0, 0, 0, 0, 0, 0, 0, 0, 0, 0, 0, 0, 0, 0, 0, 0, 0, 0, 0, 0, 0, 0, 0, 0, 0, 0, 0, 0, 0, 0, 0, 0, 0, 0, 0, 0, 0, 0, 0, 0, 0, 0, 0, 0, 0, 0, 0, 0, 0, 0, 0, 0, 0, 0, 0, 0, 0, 0, 0, 0, 0, 0, 0, 0, 0, 0, 0, 0, 0, 0, 0, 0, 0, 0, 0, 0, 0, 0, 0, 0, 0, 0, 0, 0, 0, 0, 0, 0, 0, 0, 0, 0, 0, 0, 0, 0, 0, 0, 1, 1, 1, 1, 1, 0, 0, 0, 0, 0, 0, 0, 0, 0, 0, 0, 0, 0, 0, 0, 1, 0, 0, 0, 0, 0, 0, 0, 0, 0, 0, 0, 0, 0, 0, 0, 0, 0, 0, 0, 0, 0, 1, 0, 0, 0, 0, 0, 0, 0, 0, 1, 1, 1, 0, 0, 0, 0, 0, 0, 0, 0, 0, 0, 0, 0, 0, 0, 0, 0, 1, 1, 1, 1, 1])
_uv = me_cube.uv_layers.new(name='UVMap')
_uv.uv.foreach_set('vector', [0.821, 0.1265, 0.6777, 0.1265, 0.6777, 0.02395, 0.821, 0.02395, 0.821, 0.02395, 0.6777, 0.02395, 0.6616, 0.004995, 0.8371, 0.004995, 0.6777, 0.1493, 0.6777, 0.2519, 0.6616, 0.2708, 0.6616, 0.1512, 0.6777, 0.2519, 0.821, 0.2519, 0.8371, 0.2708, 0.6616, 0.2708, 0.821, 0.1265, 0.821, 0.02395, 0.8371, 0.004995, 0.8371, 0.1247, 0.983, 0.2286, 0.983, 0.2286, 0.983, 0.2715, 0.983, 0.2715, 0.8435, 0.2286, 0.983, 0.2286, 0.983, 0.2715, 0.8435, 0.2715, 0.983, 0.2286, 0.8435, 0.2286, 0.8435, 0.2715, 0.983, 0.2715, 0.8435, 0.2286, 0.983, 0.2286, 0.983, 0.2715, 0.8435, 0.2715, 0.983, 0.2715, 0.983, 0.2286, 0.983, 0.2286, 0.983, 0.2715, 0.8433, 0.2715, 0.8433, 0.2286, 0.983, 0.2286, 0.983, 0.2715, 0.983, 0.2715, 0.983, 0.2286, 0.8433, 0.2286, 0.8433, 0.2715, 0.8433, 0.2715, 0.8433, 0.2286, 0.983, 0.2286, 0.983, 0.2715, 0.9413, 0.0101, 0.9413, 0.01169, 0.9429, 0.01169, 0.9429, 0.0101, 0.9429, 0.0101, 0.9429, 0.01169, 0.9445, 0.01169, 0.9445, 0.0101, 0.9429, 0.01011, 0.9429, 0.01169, 0.9413, 0.01169, 0.9413, 0.01011, 0.9413, 0.01169, 0.9321, 0.01169, 0.9321, 0.01011, 0.9413, 0.01011, 0.9413, 0.0101, 0.9429, 0.0101, 0.9429, 0.01169, 0.9413, 0.01169, 0.9617, 0.05878, 0.9601, 0.05878, 0.9601, 0.08542, 0.9617, 0.08542, 0.8516, 0.07662, 0.8516, 0.005289, 0.8464, 0.005289, 0.8464, 0.07662, 0.9585, 0.05878, 0.9601, 0.05878, 0.9601, 0.08542, 0.9585, 0.08542, 0.9601, 0.05878, 0.9585, 0.05878, 0.9585, 0.08542, 0.9601, 0.08542, 0.9601, 0.05878, 0.9617, 0.05878, 0.9617, 0.08532, 0.9601, 0.08532, 0.9819, 0.1936, 0.9881, 0.1951, 0.9905, 0.2011, 0.9819, 0.2022, 0.9915, 0.1899, 0.9973, 0.1962, 0.9905, 0.2011, 0.9881, 0.1951, 0.9336, 0.103, 0.9336, 0.1045, 0.9283, 0.1045, 0.9283, 0.103, 0.9847, 0.187, 0.9915, 0.1899, 0.9881, 0.1951, 0.9819, 0.1936, 0.9361, 0.103, 0.9361, 0.1045, 0.9348, 0.1045, 0.9348, 0.103, 0.8437, 0.1797, 0.9423, 0.1797, 0.9423, 0.1941, 0.8437, 0.1941, 0.8464, 0.07662, 0.8464, 0.005289, 0.8516, 0.005289, 0.8516, 0.07662, 0.8464, 0.07662, 0.8464, 0.005289, 0.8516, 0.005289, 0.8516, 0.07662, 0.8715, 0.09075, 0.8715, 0.0979, 0.8477, 0.09789, 0.8477, 0.09075, 0.8715, 0.1048, 0.8715, 0.112, 0.8477, 0.112, 0.8477, 0.1048, 0.8715, 0.0979, 0.8715, 0.1048, 0.8477, 0.1048, 0.8477, 0.09789, 0.9832, 0.1946, 0.987, 0.1869, 0.9939, 0.1915, 0.9893, 0.1958, 0.9518, 0.08536, 0.9505, 0.08536, 0.948, 0.05878, 0.9493, 0.05878, 0.9914, 0.2005, 0.9832, 0.2015, 0.9832, 0.1946, 0.9893, 0.1958, 0.9973, 0.1962, 0.9914, 0.2005, 0.9893, 0.1958, 0.9939, 0.1915, 0.9321, 0.01169, 0.9308, 0.01169, 0.9308, 0.01011, 0.9321, 0.01011, 0.9617, 0.08532, 0.9601, 0.08532, 0.9601, 0.05849, 0.9617, 0.05849, 0.9505, 0.08529, 0.9518, 0.08536, 0.9493, 0.05878, 0.948, 0.05876, 0.949, 0.08544, 0.9505, 0.08529, 0.948, 0.05876, 0.9465, 0.05885, 0.9413, 0.01169, 0.9321, 0.01169, 0.9321, 0.01011, 0.9413, 0.01011, 0.9413, 0.0101, 0.9321, 0.0101, 0.9321, 0.01169, 0.9413, 0.01169, 0.9309, 0.01167, 0.9321, 0.01169, 0.9321, 0.0101, 0.9308, 0.0101, 0.9293, 0.01176, 0.9309, 0.01167, 0.9308, 0.0101, 0.9292, 0.01015, 0.9429, 0.0101, 0.9445, 0.0101, 0.9445, 0.01169, 0.9429, 0.01169, 0.9285, 0.01251, 0.9278, 0.01391, 0.9262, 0.01335, 0.9271, 0.01185, 0.9244, 0.01396, 0.9262, 0.01335, 0.926, 0.02337, 0.9246, 0.02337, 0.9617, 0.05878, 0.9617, 0.08542, 0.9601, 0.08542, 0.9601, 0.05878, 0.921, 0.1923, 0.9017, 0.1923, 0.9017, 0.1178, 0.9302, 0.1178, 0.9433, 0.06044, 0.9251, 0.03824, 0.9264, 0.03718, 0.9443, 0.05894, 0.9601, 0.05878, 0.9601, 0.08542, 0.9585, 0.08542, 0.9585, 0.05878, 0.9416, 0.06105, 0.9241, 0.03909, 0.9251, 0.03824, 0.9433, 0.06044, 0.9922, 0.1975, 0.9858, 0.2033, 0.9808, 0.1963, 0.9868, 0.194, 0.9884, 0.188, 0.9868, 0.194, 0.9808, 0.1963, 0.9798, 0.188, 0.8516, 0.07662, 0.8516, 0.08499, 0.8464, 0.08499, 0.8464, 0.07662, 0.9951, 0.191, 0.9922, 0.1975, 0.9868, 0.194, 0.9884, 0.188, 0.9348, 0.103, 0.9361, 0.103, 0.9361, 0.1045, 0.9348, 0.1045, 0.9423, 0.1797, 0.8437, 0.1797, 0.8437, 0.1186, 0.9423, 0.1186, 0.9423, 0.1186, 0.8437, 0.1186, 0.8437, 0.1151, 0.9423, 0.1151, 0.9017, 0.1923, 0.9017, 0.1178, 0.9302, 0.1178, 0.921, 0.1923, 0.8715, 0.112, 0.8477, 0.112, 0.8477, 0.1048, 0.8715, 0.1048, 0.8715, 0.09789, 0.8477, 0.09789, 0.8477, 0.09075, 0.8715, 0.09075, 0.8715, 0.1048, 0.8477, 0.1048, 0.8477, 0.09789, 0.8715, 0.09789, 0.9933, 0.1906, 0.989, 0.1952, 0.9828, 0.1944, 0.9857, 0.1866, 0.9454, 0.09202, 0.9431, 0.07046, 0.9431, 0.07174, 0.9439, 0.09214, 0.9901, 0.2002, 0.989, 0.1952, 0.9933, 0.1906, 0.9973, 0.1962, 0.9828, 0.2002, 0.9828, 0.1944, 0.989, 0.1952, 0.9901, 0.2002, 0.926, 0.02337, 0.9276, 0.02341, 0.9276, 0.02469, 0.9259, 0.02465, 0.9418, 0.09311, 0.9418, 0.07046, 0.9431, 0.07046, 0.9431, 0.09311, 0.9505, 0.08529, 0.948, 0.05876, 0.9493, 0.05878, 0.9518, 0.08536, 0.949, 0.08544, 0.9465, 0.05885, 0.948, 0.05876, 0.9505, 0.08529, 0.9262, 0.01335, 0.9278, 0.01391, 0.9276, 0.02341, 0.926, 0.02337, 0.9413, 0.0101, 0.9413, 0.01169, 0.9321, 0.01169, 0.9321, 0.0101, 0.9309, 0.01167, 0.9308, 0.0101, 0.9321, 0.0101, 0.9321, 0.01169, 0.9293, 0.01176, 0.9292, 0.01015, 0.9308, 0.0101, 0.9309, 0.01167, 0.8516, 0.07662, 0.8516, 0.005289, 0.8464, 0.005289, 0.8464, 0.07662, 0.8455, 0.2074, 0.9657, 0.2074, 0.9657, 0.1972, 0.8455, 0.1972, 0.8455, 0.1972, 0.9657, 0.1972, 0.9657, 0.2074, 0.8455, 0.2074, 0.8455, 0.2074, 0.9657, 0.2074, 0.9657, 0.1972, 0.8455, 0.1972, 0.8455, 0.1972, 0.9657, 0.1972, 0.9657, 0.2074, 0.8455, 0.2074, 0.9657, 0.2074, 0.9726, 0.2074, 0.9726, 0.1972, 0.9657, 0.1972, 0.9761, 0.2254, 0.8442, 0.2254, 0.8442, 0.2126, 0.9761, 0.2126, 0.9761, 0.2126, 0.8442, 0.2126, 0.8442, 0.2254, 0.9761, 0.2254, 0.9761, 0.2254, 0.8442, 0.2254, 0.8442, 0.2126, 0.9761, 0.2126, 0.9761, 0.2126, 0.8442, 0.2126, 0.8442, 0.2254, 0.9761, 0.2254, 0.9761, 0.2126, 0.9761, 0.2254, 0.8441, 0.2254, 0.8442, 0.2126, 0.9761, 0.2254, 0.9761, 0.2126, 0.8442, 0.2126, 0.8441, 0.2254, 0.9761, 0.2126, 0.9761, 0.2254, 0.8441, 0.2254, 0.8442, 0.2126, 0.9761, 0.2254, 0.9761, 0.2126, 0.8442, 0.2126, 0.8441, 0.2254, 0.9761, 0.2254, 0.8442, 0.2254, 0.8442, 0.2126, 0.9761, 0.2126, 0.9761, 0.2126, 0.8442, 0.2126, 0.8442, 0.2254, 0.9761, 0.2254, 0.9761, 0.2254, 0.8442, 0.2254, 0.8442, 0.2126, 0.9761, 0.2126, 0.9761, 0.2126, 0.8442, 0.2126, 0.8442, 0.2254, 0.9761, 0.2254, 0.983, 0.2715, 0.983, 0.2286, 0.8433, 0.2286, 0.8433, 0.2715, 0.8455, 0.1972, 0.9657, 0.1972, 0.9657, 0.2074, 0.8455, 0.2074, 0.983, 0.2286, 0.8435, 0.2286, 0.8435, 0.2715, 0.983, 0.2715, 0.983, 0.2286, 0.8435, 0.2286, 0.8435, 0.2715, 0.983, 0.2715, 0.8435, 0.2286, 0.983, 0.2286, 0.983, 0.2715, 0.8435, 0.2715, 0.821, 0.2519, 0.821, 0.1493, 0.8371, 0.1512, 0.8371, 0.2708, 0.821, 0.1493, 0.821, 0.1265, 0.8371, 0.1247, 0.8371, 0.1512, 0.6777, 0.02395, 0.6777, 0.1265, 0.6616, 0.1247, 0.6616, 0.004995, 0.6777, 0.1265, 0.6777, 0.1493, 0.6616, 0.1512, 0.6616, 0.1247, 0.821, 0.2519, 0.6777, 0.2519, 0.6777, 0.1493, 0.821, 0.1493, 0.821, 0.1493, 0.6777, 0.1493, 0.6777, 0.1265, 0.821, 0.1265, 0.8455, 0.2074, 0.9657, 0.2074, 0.9657, 0.1972, 0.8455, 0.1972, 0.8455, 0.1972, 0.9657, 0.1972, 0.9657, 0.2074, 0.8455, 0.2074, 0.8455, 0.2074, 0.9657, 0.2074, 0.9657, 0.1972, 0.8455, 0.1972, 0.8455, 0.1972, 0.9657, 0.1972, 0.9657, 0.2074, 0.8455, 0.2074, 0.9156, 0.005022, 0.9156, 0.08615, 0.8573, 0.08615, 0.8573, 0.005022, 0.8455, 0.2074, 0.9657, 0.2074, 0.9657, 0.1972, 0.8455, 0.1972, 0.8455, 0.1972, 0.9657, 0.1972, 0.9657, 0.2074, 0.8455, 0.2074, 0.8455, 0.2074, 0.9657, 0.2074, 0.9657, 0.1972, 0.8455, 0.1972, 0.9156, 0.005022, 0.9156, 0.08615, 0.8573, 0.08615, 0.8573, 0.005022, 0.9657, 0.1972, 0.8455, 0.1972, 0.8455, 0.2074, 0.9657, 0.2074, 0.9657, 0.2074, 0.8455, 0.2074, 0.8455, 0.1972, 0.9657, 0.1972, 0.9657, 0.1972, 0.8455, 0.1972, 0.8455, 0.2074, 0.9657, 0.2074, 0.9657, 0.2074, 0.8455, 0.2074, 0.8455, 0.1972, 0.9657, 0.1972, 0.9925, 0.2095, 0.9925, 0.2255, 0.9811, 0.2255, 0.9811, 0.2095, 0.9925, 0.2255, 0.9925, 0.2095, 0.9973, 0.2095, 0.9973, 0.2255, 0.9925, 0.2095, 0.9925, 0.2255, 0.9811, 0.2255, 0.9811, 0.2095, 0.9973, 0.2095, 0.9973, 0.2255, 0.9925, 0.2255, 0.9925, 0.2095, 0.9925, 0.2255, 0.9973, 0.2255, 0.9973, 0.2095, 0.9925, 0.2095, 0.9973, 0.2095, 0.9925, 0.2095, 0.9925, 0.2255, 0.9973, 0.2255, 0.8455, 0.1972, 0.9657, 0.1972, 0.9657, 0.2074, 0.8455, 0.2074, 0.8455, 0.2074, 0.9657, 0.2074, 0.9657, 0.1972, 0.8455, 0.1972, 0.8455, 0.1972, 0.9657, 0.1972, 0.9657, 0.2074, 0.8455, 0.2074, 0.8455, 0.2074, 0.9657, 0.2074, 0.9657, 0.1972, 0.8455, 0.1972, 0.9657, 0.1972, 0.8455, 0.1972, 0.8455, 0.2074, 0.9657, 0.2074, 0.9657, 0.2074, 0.8455, 0.2074, 0.8455, 0.1972, 0.9657, 0.1972, 0.9657, 0.1972, 0.8455, 0.1972, 0.8455, 0.2074, 0.9657, 0.2074, 0.9657, 0.2074, 0.8455, 0.2074, 0.8455, 0.1972, 0.9657, 0.1972, 0.8455, 0.2074, 0.9657, 0.2074, 0.9657, 0.1972, 0.8455, 0.1972, 0.8455, 0.1972, 0.9657, 0.1972, 0.9657, 0.2074, 0.8455, 0.2074, 0.8455, 0.2074, 0.9657, 0.2074, 0.9657, 0.1972, 0.8455, 0.1972, 0.8455, 0.1972, 0.9657, 0.1972, 0.9657, 0.2074, 0.8455, 0.2074, 0.8455, 0.2074, 0.9657, 0.2074, 0.9657, 0.1972, 0.8455, 0.1972, 0.8455, 0.1972, 0.9657, 0.1972, 0.9657, 0.2074, 0.8455, 0.2074, 0.8455, 0.2074, 0.9657, 0.2074, 0.9657, 0.1972, 0.8455, 0.1972, 0.8455, 0.1972, 0.9657, 0.1972, 0.9657, 0.2074, 0.8455, 0.2074, 0.9657, 0.2074, 0.9726, 0.2074, 0.9726, 0.1972, 0.9657, 0.1972, 0.9761, 0.2254, 0.8442, 0.2254, 0.8442, 0.2126, 0.9761, 0.2126, 0.9761, 0.2126, 0.8442, 0.2126, 0.8442, 0.2254, 0.9761, 0.2254, 0.9761, 0.2254, 0.8442, 0.2254, 0.8442, 0.2126, 0.9761, 0.2126, 0.9761, 0.2126, 0.8442, 0.2126, 0.8442, 0.2254, 0.9761, 0.2254, 0.9761, 0.2254, 0.8442, 0.2254, 0.8442, 0.2126, 0.9761, 0.2126, 0.9761, 0.2126, 0.8442, 0.2126, 0.8442, 0.2254, 0.9761, 0.2254, 0.9761, 0.2254, 0.8442, 0.2254, 0.8442, 0.2126, 0.9761, 0.2126, 0.9761, 0.2126, 0.8442, 0.2126, 0.8442, 0.2254, 0.9761, 0.2254, 0.9761, 0.2254, 0.8442, 0.2254, 0.8442, 0.2126, 0.9761, 0.2126, 0.9761, 0.2126, 0.8442, 0.2126, 0.8442, 0.2254, 0.9761, 0.2254, 0.9761, 0.2254, 0.8442, 0.2254, 0.8442, 0.2126, 0.9761, 0.2126, 0.9761, 0.2126, 0.8442, 0.2126, 0.8442, 0.2254, 0.9761, 0.2254, 0.9761, 0.2254, 0.8442, 0.2254, 0.8442, 0.2126, 0.9761, 0.2126, 0.9761, 0.2126, 0.8442, 0.2126, 0.8442, 0.2254, 0.9761, 0.2254, 0.9761, 0.2254, 0.8442, 0.2254, 0.8442, 0.2126, 0.9761, 0.2126, 0.9761, 0.2126, 0.8442, 0.2126, 0.8442, 0.2254, 0.9761, 0.2254, 0.9761, 0.2254, 0.8442, 0.2254, 0.8442, 0.2126, 0.9761, 0.2126, 0.9761, 0.2126, 0.8442, 0.2126, 0.8442, 0.2254, 0.9761, 0.2254, 0.9761, 0.2254, 0.8442, 0.2254, 0.8442, 0.2126, 0.9761, 0.2126, 0.9761, 0.2126, 0.8442, 0.2126, 0.8442, 0.2254, 0.9761, 0.2254, 0.9761, 0.2254, 0.8442, 0.2254, 0.8442, 0.2126, 0.9761, 0.2126, 0.9761, 0.2126, 0.8442, 0.2126, 0.8442, 0.2254, 0.9761, 0.2254, 0.9761, 0.2254, 0.8442, 0.2254, 0.8442, 0.2126, 0.9761, 0.2126, 0.9761, 0.2126, 0.8442, 0.2126, 0.8442, 0.2254, 0.9761, 0.2254, 0.9761, 0.2254, 0.8442, 0.2254, 0.8442, 0.2126, 0.9761, 0.2126, 0.9761, 0.2126, 0.8442, 0.2126, 0.8442, 0.2254, 0.9761, 0.2254, 0.9761, 0.2254, 0.8442, 0.2254, 0.8442, 0.2126, 0.9761, 0.2126, 0.9761, 0.2126, 0.8442, 0.2126, 0.8442, 0.2254, 0.9761, 0.2254, 0.8455, 0.2074, 0.9657, 0.2074, 0.9657, 0.1972, 0.8455, 0.1972, 0.8455, 0.1972, 0.9657, 0.1972, 0.9657, 0.2074, 0.8455, 0.2074, 0.8455, 0.2074, 0.9657, 0.2074, 0.9657, 0.1972, 0.8455, 0.1972, 0.8455, 0.1972, 0.9657, 0.1972, 0.9657, 0.2074, 0.8455, 0.2074, 0.9657, 0.2074, 0.9726, 0.2074, 0.9726, 0.1972, 0.9657, 0.1972, 0.8455, 0.2074, 0.9657, 0.2074, 0.9657, 0.1972, 0.8455, 0.1972, 0.8455, 0.1972, 0.9657, 0.1972, 0.9657, 0.2074, 0.8455, 0.2074, 0.8455, 0.2074, 0.9657, 0.2074, 0.9657, 0.1972, 0.8455, 0.1972, 0.8455, 0.1972, 0.9657, 0.1972, 0.9657, 0.2074, 0.8455, 0.2074, 0.9657, 0.2074, 0.9726, 0.2074, 0.9726, 0.1972, 0.9657, 0.1972, 0.8455, 0.2074, 0.9657, 0.2074, 0.9657, 0.1972, 0.8455, 0.1972, 0.8455, 0.1972, 0.9657, 0.1972, 0.9657, 0.2074, 0.8455, 0.2074, 0.8455, 0.2074, 0.9657, 0.2074, 0.9657, 0.1972, 0.8455, 0.1972, 0.8455, 0.1972, 0.9657, 0.1972, 0.9657, 0.2074, 0.8455, 0.2074, 0.9657, 0.2074, 0.9726, 0.2074, 0.9726, 0.1972, 0.9657, 0.1972, 0.8455, 0.2074, 0.9657, 0.2074, 0.9657, 0.1972, 0.8455, 0.1972, 0.8455, 0.1972, 0.9657, 0.1972, 0.9657, 0.2074, 0.8455, 0.2074, 0.8455, 0.2074, 0.9657, 0.2074, 0.9657, 0.1972, 0.8455, 0.1972, 0.8455, 0.1972, 0.9657, 0.1972, 0.9657, 0.2074, 0.8455, 0.2074, 0.9657, 0.2074, 0.9726, 0.2074, 0.9726, 0.1972, 0.9657, 0.1972, 0.8455, 0.2074, 0.9657, 0.2074, 0.9657, 0.1972, 0.8455, 0.1972, 0.8455, 0.1972, 0.9657, 0.1972, 0.9657, 0.2074, 0.8455, 0.2074, 0.8455, 0.2074, 0.9657, 0.2074, 0.9657, 0.1972, 0.8455, 0.1972, 0.8455, 0.1972, 0.9657, 0.1972, 0.9657, 0.2074, 0.8455, 0.2074, 0.9657, 0.2074, 0.9726, 0.2074, 0.9726, 0.1972, 0.9657, 0.1972, 0.8455, 0.2074, 0.9657, 0.2074, 0.9657, 0.1972, 0.8455, 0.1972, 0.8455, 0.1972, 0.9657, 0.1972, 0.9657, 0.2074, 0.8455, 0.2074, 0.8455, 0.2074, 0.9657, 0.2074, 0.9657, 0.1972, 0.8455, 0.1972, 0.8455, 0.1972, 0.9657, 0.1972, 0.9657, 0.2074, 0.8455, 0.2074, 0.9657, 0.2074, 0.9726, 0.2074, 0.9726, 0.1972, 0.9657, 0.1972, 0.8455, 0.2074, 0.9657, 0.2074, 0.9657, 0.1972, 0.8455, 0.1972, 0.8455, 0.1972, 0.9657, 0.1972, 0.9657, 0.2074, 0.8455, 0.2074, 0.8455, 0.2074, 0.9657, 0.2074, 0.9657, 0.1972, 0.8455, 0.1972, 0.8455, 0.1972, 0.9657, 0.1972, 0.9657, 0.2074, 0.8455, 0.2074, 0.9657, 0.2074, 0.9726, 0.2074, 0.9726, 0.1972, 0.9657, 0.1972, 0.8455, 0.2074, 0.9657, 0.2074, 0.9657, 0.1972, 0.8455, 0.1972, 0.8455, 0.1972, 0.9657, 0.1972, 0.9657, 0.2074, 0.8455, 0.2074, 0.8455, 0.2074, 0.9657, 0.2074, 0.9657, 0.1972, 0.8455, 0.1972, 0.8455, 0.1972, 0.9657, 0.1972, 0.9657, 0.2074, 0.8455, 0.2074, 0.9657, 0.2074, 0.9726, 0.2074, 0.9726, 0.1972, 0.9657, 0.1972, 0.8455, 0.2074, 0.9657, 0.2074, 0.9657, 0.1972, 0.8455, 0.1972, 0.8455, 0.1972, 0.9657, 0.1972, 0.9657, 0.2074, 0.8455, 0.2074, 0.8455, 0.2074, 0.9657, 0.2074, 0.9657, 0.1972, 0.8455, 0.1972, 0.8455, 0.1972, 0.9657, 0.1972, 0.9657, 0.2074, 0.8455, 0.2074, 0.9657, 0.2074, 0.9726, 0.2074, 0.9726, 0.1972, 0.9657, 0.1972, 0.8455, 0.2074, 0.9657, 0.2074, 0.9657, 0.1972, 0.8455, 0.1972, 0.8455, 0.1972, 0.9657, 0.1972, 0.9657, 0.2074, 0.8455, 0.2074, 0.8455, 0.2074, 0.9657, 0.2074, 0.9657, 0.1972, 0.8455, 0.1972, 0.8455, 0.1972, 0.9657, 0.1972, 0.9657, 0.2074, 0.8455, 0.2074, 0.9657, 0.2074, 0.9726, 0.2074, 0.9726, 0.1972, 0.9657, 0.1972, 0.8455, 0.2074, 0.9657, 0.2074, 0.9657, 0.1972, 0.8455, 0.1972, 0.8455, 0.1972, 0.9657, 0.1972, 0.9657, 0.2074, 0.8455, 0.2074, 0.8455, 0.2074, 0.9657, 0.2074, 0.9657, 0.1972, 0.8455, 0.1972, 0.8455, 0.1972, 0.9657, 0.1972, 0.9657, 0.2074, 0.8455, 0.2074, 0.9657, 0.2074, 0.9726, 0.2074, 0.9726, 0.1972, 0.9657, 0.1972, 0.8455, 0.2074, 0.9657, 0.2074, 0.9657, 0.1972, 0.8455, 0.1972, 0.8455, 0.1972, 0.9657, 0.1972, 0.9657, 0.2074, 0.8455, 0.2074, 0.8455, 0.2074, 0.9657, 0.2074, 0.9657, 0.1972, 0.8455, 0.1972, 0.8455, 0.1972, 0.9657, 0.1972, 0.9657, 0.2074, 0.8455, 0.2074, 0.9657, 0.2074, 0.9726, 0.2074, 0.9726, 0.1972, 0.9657, 0.1972, 0.8455, 0.2074, 0.9657, 0.2074, 0.9657, 0.1972, 0.8455, 0.1972, 0.8455, 0.1972, 0.9657, 0.1972, 0.9657, 0.2074, 0.8455, 0.2074, 0.8455, 0.2074, 0.9657, 0.2074, 0.9657, 0.1972, 0.8455, 0.1972, 0.8455, 0.1972, 0.9657, 0.1972, 0.9657, 0.2074, 0.8455, 0.2074, 0.9657, 0.2074, 0.9726, 0.2074, 0.9726, 0.1972, 0.9657, 0.1972, 0.8455, 0.2074, 0.9657, 0.2074, 0.9657, 0.1972, 0.8455, 0.1972, 0.8455, 0.1972, 0.9657, 0.1972, 0.9657, 0.2074, 0.8455, 0.2074, 0.8455, 0.2074, 0.9657, 0.2074, 0.9657, 0.1972, 0.8455, 0.1972, 0.8455, 0.1972, 0.9657, 0.1972, 0.9657, 0.2074, 0.8455, 0.2074, 0.9657, 0.2074, 0.9726, 0.2074, 0.9726, 0.1972, 0.9657, 0.1972, 0.8455, 0.2074, 0.9657, 0.2074, 0.9657, 0.1972, 0.8455, 0.1972, 0.8455, 0.1972, 0.9657, 0.1972, 0.9657, 0.2074, 0.8455, 0.2074, 0.8455, 0.2074, 0.9657, 0.2074, 0.9657, 0.1972, 0.8455, 0.1972, 0.8455, 0.1972, 0.9657, 0.1972, 0.9657, 0.2074, 0.8455, 0.2074, 0.9657, 0.2074, 0.9726, 0.2074, 0.9726, 0.1972, 0.9657, 0.1972, 0.8455, 0.2074, 0.9657, 0.2074, 0.9657, 0.1972, 0.8455, 0.1972, 0.8455, 0.1972, 0.9657, 0.1972, 0.9657, 0.2074, 0.8455, 0.2074, 0.8455, 0.2074, 0.9657, 0.2074, 0.9657, 0.1972, 0.8455, 0.1972, 0.8455, 0.1972, 0.9657, 0.1972, 0.9657, 0.2074, 0.8455, 0.2074, 0.9657, 0.2074, 0.9726, 0.2074, 0.9726, 0.1972, 0.9657, 0.1972, 0.8455, 0.2074, 0.9657, 0.2074, 0.9657, 0.1972, 0.8455, 0.1972, 0.8455, 0.1972, 0.9657, 0.1972, 0.9657, 0.2074, 0.8455, 0.2074, 0.8455, 0.2074, 0.9657, 0.2074, 0.9657, 0.1972, 0.8455, 0.1972, 0.8455, 0.1972, 0.9657, 0.1972, 0.9657, 0.2074, 0.8455, 0.2074, 0.9657, 0.2074, 0.9726, 0.2074, 0.9726, 0.1972, 0.9657, 0.1972, 0.8455, 0.2074, 0.9657, 0.2074, 0.9657, 0.1972, 0.8455, 0.1972, 0.8455, 0.1972, 0.9657, 0.1972, 0.9657, 0.2074, 0.8455, 0.2074, 0.8455, 0.2074, 0.9657, 0.2074, 0.9657, 0.1972, 0.8455, 0.1972, 0.8455, 0.1972, 0.9657, 0.1972, 0.9657, 0.2074, 0.8455, 0.2074, 0.9657, 0.2074, 0.9726, 0.2074, 0.9726, 0.1972, 0.9657, 0.1972, 0.8455, 0.2074, 0.9657, 0.2074, 0.9657, 0.1972, 0.8455, 0.1972, 0.8455, 0.1972, 0.9657, 0.1972, 0.9657, 0.2074, 0.8455, 0.2074, 0.8455, 0.2074, 0.9657, 0.2074, 0.9657, 0.1972, 0.8455, 0.1972, 0.8455, 0.1972, 0.9657, 0.1972, 0.9657, 0.2074, 0.8455, 0.2074, 0.9657, 0.2074, 0.9726, 0.2074, 0.9726, 0.1972, 0.9657, 0.1972, 0.8455, 0.2074, 0.9657, 0.2074, 0.9657, 0.1972, 0.8455, 0.1972, 0.8455, 0.1972, 0.9657, 0.1972, 0.9657, 0.2074, 0.8455, 0.2074, 0.8455, 0.2074, 0.9657, 0.2074, 0.9657, 0.1972, 0.8455, 0.1972, 0.8455, 0.1972, 0.9657, 0.1972, 0.9657, 0.2074, 0.8455, 0.2074, 0.9657, 0.2074, 0.9726, 0.2074, 0.9726, 0.1972, 0.9657, 0.1972, 0.9761, 0.2254, 0.8442, 0.2254, 0.8442, 0.2126, 0.9761, 0.2126, 0.9761, 0.2126, 0.8442, 0.2126, 0.8442, 0.2254, 0.9761, 0.2254, 0.9761, 0.2254, 0.8442, 0.2254, 0.8442, 0.2126, 0.9761, 0.2126, 0.9761, 0.2126, 0.8442, 0.2126, 0.8442, 0.2254, 0.9761, 0.2254, 0.9761, 0.2126, 0.9761, 0.2254, 0.8441, 0.2254, 0.8442, 0.2126, 0.9761, 0.2254, 0.9761, 0.2126, 0.8442, 0.2126, 0.8441, 0.2254, 0.9761, 0.2126, 0.9761, 0.2254, 0.8441, 0.2254, 0.8442, 0.2126, 0.9761, 0.2254, 0.9761, 0.2126, 0.8442, 0.2126, 0.8441, 0.2254, 0.9761, 0.2254, 0.8442, 0.2254, 0.8442, 0.2126, 0.9761, 0.2126, 0.9761, 0.2126, 0.8442, 0.2126, 0.8442, 0.2254, 0.9761, 0.2254, 0.9761, 0.2254, 0.8442, 0.2254, 0.8442, 0.2126, 0.9761, 0.2126, 0.9761, 0.2126, 0.8442, 0.2126, 0.8442, 0.2254, 0.9761, 0.2254, 0.9761, 0.2126, 0.9761, 0.2254, 0.8441, 0.2254, 0.8442, 0.2126, 0.9761, 0.2254, 0.9761, 0.2126, 0.8442, 0.2126, 0.8441, 0.2254, 0.9761, 0.2126, 0.9761, 0.2254, 0.8441, 0.2254, 0.8442, 0.2126, 0.9761, 0.2254, 0.9761, 0.2126, 0.8442, 0.2126, 0.8441, 0.2254, 0.9761, 0.2254, 0.8442, 0.2254, 0.8442, 0.2126, 0.9761, 0.2126, 0.9761, 0.2126, 0.8442, 0.2126, 0.8442, 0.2254, 0.9761, 0.2254, 0.9761, 0.2254, 0.8442, 0.2254, 0.8442, 0.2126, 0.9761, 0.2126, 0.9761, 0.2126, 0.8442, 0.2126, 0.8442, 0.2254, 0.9761, 0.2254, 0.9761, 0.2126, 0.9761, 0.2254, 0.8441, 0.2254, 0.8442, 0.2126, 0.9761, 0.2254, 0.9761, 0.2126, 0.8442, 0.2126, 0.8441, 0.2254, 0.9761, 0.2126, 0.9761, 0.2254, 0.8441, 0.2254, 0.8442, 0.2126, 0.9761, 0.2254, 0.9761, 0.2126, 0.8442, 0.2126, 0.8441, 0.2254, 0.9761, 0.2126, 0.9761, 0.2254, 0.8441, 0.2254, 0.8442, 0.2126, 0.9761, 0.2254, 0.9761, 0.2126, 0.8442, 0.2126, 0.8441, 0.2254, 0.9761, 0.2126, 0.9761, 0.2254, 0.8441, 0.2254, 0.8442, 0.2126, 0.9761, 0.2254, 0.9761, 0.2126, 0.8442, 0.2126, 0.8441, 0.2254, 0.9761, 0.2126, 0.9761, 0.2254, 0.8441, 0.2254, 0.8442, 0.2126, 0.9761, 0.2254, 0.9761, 0.2126, 0.8442, 0.2126, 0.8441, 0.2254, 0.9761, 0.2126, 0.9761, 0.2254, 0.8441, 0.2254, 0.8442, 0.2126, 0.9761, 0.2254, 0.9761, 0.2126, 0.8442, 0.2126, 0.8441, 0.2254, 0.9761, 0.2126, 0.9761, 0.2254, 0.8441, 0.2254, 0.8442, 0.2126, 0.9761, 0.2254, 0.9761, 0.2126, 0.8442, 0.2126, 0.8441, 0.2254, 0.9761, 0.2126, 0.9761, 0.2254, 0.8441, 0.2254, 0.8442, 0.2126, 0.9761, 0.2254, 0.9761, 0.2126, 0.8442, 0.2126, 0.8441, 0.2254, 0.9761, 0.2126, 0.9761, 0.2254, 0.8441, 0.2254, 0.8442, 0.2126, 0.9761, 0.2254, 0.9761, 0.2126, 0.8442, 0.2126, 0.8441, 0.2254, 0.9761, 0.2126, 0.9761, 0.2254, 0.8441, 0.2254, 0.8442, 0.2126, 0.9761, 0.2254, 0.9761, 0.2126, 0.8442, 0.2126, 0.8441, 0.2254, 0.8437, 0.1797, 0.8437, 0.1941, 0.9423, 0.1941, 0.9423, 0.1797, 0.921, 0.1923, 0.9302, 0.1178, 0.9017, 0.1178, 0.9017, 0.1923, 0.9423, 0.1797, 0.9423, 0.1186, 0.8437, 0.1186, 0.8437, 0.1797, 0.9423, 0.1186, 0.9423, 0.1151, 0.8437, 0.1151, 0.8437, 0.1186, 0.9017, 0.1923, 0.921, 0.1923, 0.9302, 0.1178, 0.9017, 0.1178, 0.9413, 0.0101, 0.9413, 0.01169, 0.9429, 0.01169, 0.9429, 0.0101, 0.9429, 0.0101, 0.9429, 0.01169, 0.9445, 0.01169, 0.9445, 0.0101, 0.9429, 0.01011, 0.9429, 0.01169, 0.9413, 0.01169, 0.9413, 0.01011, 0.9413, 0.01169, 0.9321, 0.01169, 0.9321, 0.01011, 0.9413, 0.01011, 0.9413, 0.0101, 0.9429, 0.0101, 0.9429, 0.01169, 0.9413, 0.01169, 0.9617, 0.05878, 0.9601, 0.05878, 0.9601, 0.08542, 0.9617, 0.08542, 0.8516, 0.07662, 0.8516, 0.005289, 0.8464, 0.005289, 0.8464, 0.07662, 0.9585, 0.05878, 0.9601, 0.05878, 0.9601, 0.08542, 0.9585, 0.08542, 0.9601, 0.05878, 0.9585, 0.05878, 0.9585, 0.08542, 0.9601, 0.08542, 0.9601, 0.05878, 0.9617, 0.05878, 0.9617, 0.08532, 0.9601, 0.08532, 0.9819, 0.1936, 0.9881, 0.1951, 0.9905, 0.2011, 0.9819, 0.2022, 0.9915, 0.1899, 0.9973, 0.1962, 0.9905, 0.2011, 0.9881, 0.1951, 0.9336, 0.103, 0.9336, 0.1045, 0.9283, 0.1045, 0.9283, 0.103, 0.9847, 0.187, 0.9915, 0.1899, 0.9881, 0.1951, 0.9819, 0.1936, 0.9361, 0.103, 0.9361, 0.1045, 0.9348, 0.1045, 0.9348, 0.103, 0.8437, 0.1797, 0.9423, 0.1797, 0.9423, 0.1941, 0.8437, 0.1941, 0.8464, 0.07662, 0.8464, 0.005289, 0.8516, 0.005289, 0.8516, 0.07662, 0.8464, 0.07662, 0.8464, 0.005289, 0.8516, 0.005289, 0.8516, 0.07662, 0.8715, 0.09075, 0.8715, 0.0979, 0.8477, 0.09789, 0.8477, 0.09075, 0.8715, 0.1048, 0.8715, 0.112, 0.8477, 0.112, 0.8477, 0.1048, 0.8715, 0.0979, 0.8715, 0.1048, 0.8477, 0.1048, 0.8477, 0.09789, 0.9832, 0.1946, 0.987, 0.1869, 0.9939, 0.1915, 0.9893, 0.1958, 0.9518, 0.08536, 0.9505, 0.08536, 0.948, 0.05878, 0.9493, 0.05878, 0.9914, 0.2005, 0.9832, 0.2015, 0.9832, 0.1946, 0.9893, 0.1958, 0.9973, 0.1962, 0.9914, 0.2005, 0.9893, 0.1958, 0.9939, 0.1915, 0.9321, 0.01169, 0.9308, 0.01169, 0.9308, 0.01011, 0.9321, 0.01011, 0.9617, 0.08532, 0.9601, 0.08532, 0.9601, 0.05849, 0.9617, 0.05849, 0.9505, 0.08529, 0.9518, 0.08536, 0.9493, 0.05878, 0.948, 0.05876, 0.949, 0.08544, 0.9505, 0.08529, 0.948, 0.05876, 0.9465, 0.05885, 0.9413, 0.01169, 0.9321, 0.01169, 0.9321, 0.01011, 0.9413, 0.01011, 0.9413, 0.0101, 0.9321, 0.0101, 0.9321, 0.01169, 0.9413, 0.01169, 0.9309, 0.01167, 0.9321, 0.01169, 0.9321, 0.0101, 0.9308, 0.0101, 0.9293, 0.01176, 0.9309, 0.01167, 0.9308, 0.0101, 0.9292, 0.01015, 0.9429, 0.0101, 0.9445, 0.0101, 0.9445, 0.01169, 0.9429, 0.01169, 0.9285, 0.01251, 0.9278, 0.01391, 0.9262, 0.01335, 0.9271, 0.01185, 0.9244, 0.01396, 0.9262, 0.01335, 0.926, 0.02337, 0.9246, 0.02337, 0.9617, 0.05878, 0.9617, 0.08542, 0.9601, 0.08542, 0.9601, 0.05878, 0.921, 0.1923, 0.9017, 0.1923, 0.9017, 0.1178, 0.9302, 0.1178, 0.9433, 0.06044, 0.9251, 0.03824, 0.9264, 0.03718, 0.9443, 0.05894, 0.9601, 0.05878, 0.9601, 0.08542, 0.9585, 0.08542, 0.9585, 0.05878, 0.9416, 0.06105, 0.9241, 0.03909, 0.9251, 0.03824, 0.9433, 0.06044, 0.9922, 0.1975, 0.9858, 0.2033, 0.9808, 0.1963, 0.9868, 0.194, 0.9884, 0.188, 0.9868, 0.194, 0.9808, 0.1963, 0.9798, 0.188, 0.8516, 0.07662, 0.8516, 0.08499, 0.8464, 0.08499, 0.8464, 0.07662, 0.9951, 0.191, 0.9922, 0.1975, 0.9868, 0.194, 0.9884, 0.188, 0.9348, 0.103, 0.9361, 0.103, 0.9361, 0.1045, 0.9348, 0.1045, 0.9423, 0.1797, 0.8437, 0.1797, 0.8437, 0.1186, 0.9423, 0.1186, 0.9423, 0.1186, 0.8437, 0.1186, 0.8437, 0.1151, 0.9423, 0.1151, 0.9017, 0.1923, 0.9017, 0.1178, 0.9302, 0.1178, 0.921, 0.1923, 0.8715, 0.112, 0.8477, 0.112, 0.8477, 0.1048, 0.8715, 0.1048, 0.8715, 0.09789, 0.8477, 0.09789, 0.8477, 0.09075, 0.8715, 0.09075, 0.8715, 0.1048, 0.8477, 0.1048, 0.8477, 0.09789, 0.8715, 0.09789, 0.9933, 0.1906, 0.989, 0.1952, 0.9828, 0.1944, 0.9857, 0.1866, 0.9454, 0.09202, 0.9431, 0.07046, 0.9431, 0.07174, 0.9439, 0.09214, 0.9901, 0.2002, 0.989, 0.1952, 0.9933, 0.1906, 0.9973, 0.1962, 0.9828, 0.2002, 0.9828, 0.1944, 0.989, 0.1952, 0.9901, 0.2002, 0.926, 0.02337, 0.9276, 0.02341, 0.9276, 0.02469, 0.9259, 0.02465, 0.9418, 0.09311, 0.9418, 0.07046, 0.9431, 0.07046, 0.9431, 0.09311, 0.9505, 0.08529, 0.948, 0.05876, 0.9493, 0.05878, 0.9518, 0.08536, 0.949, 0.08544, 0.9465, 0.05885, 0.948, 0.05876, 0.9505, 0.08529, 0.9262, 0.01335, 0.9278, 0.01391, 0.9276, 0.02341, 0.926, 0.02337, 0.9413, 0.0101, 0.9413, 0.01169, 0.9321, 0.01169, 0.9321, 0.0101, 0.9309, 0.01167, 0.9308, 0.0101, 0.9321, 0.0101, 0.9321, 0.01169, 0.9293, 0.01176, 0.9292, 0.01015, 0.9308, 0.0101, 0.9309, 0.01167, 0.8516, 0.07662, 0.8516, 0.005289, 0.8464, 0.005289, 0.8464, 0.07662, 0.8437, 0.1797, 0.8437, 0.1941, 0.9423, 0.1941, 0.9423, 0.1797, 0.921, 0.1923, 0.9302, 0.1178, 0.9017, 0.1178, 0.9017, 0.1923, 0.9423, 0.1797, 0.9423, 0.1186, 0.8437, 0.1186, 0.8437, 0.1797, 0.9423, 0.1186, 0.9423, 0.1151, 0.8437, 0.1151, 0.8437, 0.1186, 0.9017, 0.1923, 0.921, 0.1923, 0.9302, 0.1178, 0.9017, 0.1178])
me_cube.materials.append(mat_material)
me_cube.materials.append(mat_material_002)
me_cube.use_remesh_preserve_volume = False
me_cube.use_remesh_preserve_attributes = False
me_cube.use_mirror_vertex_groups = False
me_cube.update()

# ---- objects
ob_quadra_p_blica = bpy.data.objects.new('Quadra pública', me_cube)
ob_lamp = bpy.data.objects.new('Lamp', light_lamp)
ob_camera = bpy.data.objects.new('Camera', cam_camera)

# ---- transforms, parenting, visibility, modifiers, constraints
ob_quadra_p_blica.location = (0.0, 0.0, 0.0)
ob_quadra_p_blica.lock_rotations_4d = False
ob_quadra_p_blica.empty_display_type = 'ARROWS'
ob_quadra_p_blica.lineart.crease_threshold = 0.0
ob_lamp.location = (4.076, 1.005, 5.904)
ob_lamp.rotation_euler = (0.6503, 0.05522, 1.866)
ob_lamp.lock_rotations_4d = False
ob_lamp.empty_display_type = 'ARROWS'
ob_lamp.color = (0.0, 0.0, 0.0, 0.0)
ob_lamp.lineart.crease_threshold = 0.0
ob_camera.location = (7.481, -6.508, 5.344)
ob_camera.rotation_euler = (1.109, 0.0, 0.8149)
ob_camera.lock_rotations_4d = False
ob_camera.empty_display_type = 'ARROWS'
ob_camera.color = (0.0, 0.0, 0.0, 0.0)
ob_camera.display_type = 'WIRE'
ob_camera.lineart.crease_threshold = 0.0

# ---- collection membership
col_collection_1.objects.link(ob_quadra_p_blica)
col_collection_1.objects.link(ob_lamp)
col_collection_1.objects.link(ob_camera)

# ---- scene / render settings (as saved in the file)
scene.camera = ob_camera
scene.frame_start = 1; scene.frame_end = 250; scene.frame_set(1)
scene.render.engine = 'BLENDER_EEVEE_NEXT'
scene.render.resolution_percentage = 50
scene.render.dither_intensity = 0.0
scene.cycles.use_denoising = False
scene.cycles.samples = 128
scene.cycles.sampling_pattern = 'TABULATED_SOBOL'
scene.cycles.use_adaptive_sampling = False
scene.cycles.use_light_tree = False
scene.cycles.blur_glossy = 0.0
scene.cycles.sample_clamp_indirect = 0.0
scene.view_settings.view_transform = 'Standard'
bpy.context.view_layer.update()
